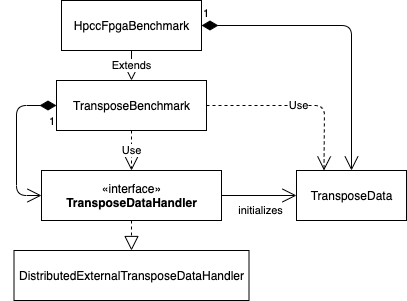

The diagram above was exported from draw.io. Its source (the exported page's mxGraphModel, read from the mxfile embedded in the PNG):
<mxGraphModel dx="946" dy="672" grid="1" gridSize="10" guides="1" tooltips="1" connect="1" arrows="1" fold="1" page="1" pageScale="1" pageWidth="827" pageHeight="1169" math="0" shadow="0">
  <root>
    <mxCell id="0" />
    <mxCell id="1" parent="0" />
    <mxCell id="6" value="TransposeBenchmark" style="html=1;" parent="1" vertex="1">
      <mxGeometry x="240" y="160" width="150" height="50" as="geometry" />
    </mxCell>
    <mxCell id="7" value="«interface»&lt;br&gt;&lt;b&gt;TransposeDataHandler&lt;/b&gt;" style="html=1;" parent="1" vertex="1">
      <mxGeometry x="225" y="250" width="180" height="50" as="geometry" />
    </mxCell>
    <mxCell id="8" value="DistributedExternalTransposeDataHandler" style="html=1;" parent="1" vertex="1">
      <mxGeometry x="197.5" y="330" width="235" height="50" as="geometry" />
    </mxCell>
    <mxCell id="9" value="TransposeData" style="html=1;" parent="1" vertex="1">
      <mxGeometry x="480" y="250" width="110" height="50" as="geometry" />
    </mxCell>
    <mxCell id="17" value="1" style="endArrow=open;html=1;endSize=12;startArrow=diamondThin;startSize=14;startFill=1;edgeStyle=orthogonalEdgeStyle;align=left;verticalAlign=bottom;entryX=0;entryY=0.5;entryDx=0;entryDy=0;exitX=0;exitY=0.5;exitDx=0;exitDy=0;" parent="1" source="6" target="7" edge="1">
      <mxGeometry x="-0.8824" y="25" relative="1" as="geometry">
        <mxPoint x="180" y="185" as="sourcePoint" />
        <mxPoint x="450" y="180" as="targetPoint" />
        <Array as="points">
          <mxPoint x="200" y="185" />
          <mxPoint x="200" y="275" />
        </Array>
        <mxPoint as="offset" />
      </mxGeometry>
    </mxCell>
    <mxCell id="18" value="1" style="endArrow=open;html=1;endSize=12;startArrow=diamondThin;startSize=14;startFill=1;edgeStyle=orthogonalEdgeStyle;align=left;verticalAlign=bottom;entryX=0.5;entryY=0;entryDx=0;entryDy=0;exitX=1;exitY=0.5;exitDx=0;exitDy=0;" parent="1" source="26" target="9" edge="1">
      <mxGeometry x="-1" y="3" relative="1" as="geometry">
        <mxPoint x="290" y="180" as="sourcePoint" />
        <mxPoint x="450" y="180" as="targetPoint" />
      </mxGeometry>
    </mxCell>
    <mxCell id="19" value="" style="endArrow=block;dashed=1;endFill=0;endSize=12;html=1;exitX=0.5;exitY=1;exitDx=0;exitDy=0;entryX=0.5;entryY=0;entryDx=0;entryDy=0;" parent="1" source="7" target="8" edge="1">
      <mxGeometry width="160" relative="1" as="geometry">
        <mxPoint x="300" y="320" as="sourcePoint" />
        <mxPoint x="450" y="180" as="targetPoint" />
      </mxGeometry>
    </mxCell>
    <mxCell id="25" value="initializes" style="endArrow=open;endFill=1;endSize=12;html=1;entryX=0;entryY=0.5;entryDx=0;entryDy=0;exitX=1;exitY=0.5;exitDx=0;exitDy=0;" parent="1" source="7" target="9" edge="1">
      <mxGeometry x="0.04" y="-15" width="160" relative="1" as="geometry">
        <mxPoint x="290" y="180" as="sourcePoint" />
        <mxPoint x="450" y="180" as="targetPoint" />
        <mxPoint as="offset" />
      </mxGeometry>
    </mxCell>
    <mxCell id="26" value="HpccFpgaBenchmark" style="html=1;" parent="1" vertex="1">
      <mxGeometry x="245" y="80" width="140" height="50" as="geometry" />
    </mxCell>
    <mxCell id="27" value="Extends" style="endArrow=block;endSize=16;endFill=0;html=1;exitX=0.5;exitY=1;exitDx=0;exitDy=0;entryX=0.5;entryY=0;entryDx=0;entryDy=0;" parent="1" source="26" target="6" edge="1">
      <mxGeometry width="160" relative="1" as="geometry">
        <mxPoint x="290" y="180" as="sourcePoint" />
        <mxPoint x="450" y="180" as="targetPoint" />
      </mxGeometry>
    </mxCell>
    <mxCell id="28" value="Use" style="endArrow=open;endSize=12;dashed=1;html=1;entryX=0.25;entryY=0;entryDx=0;entryDy=0;exitX=1;exitY=0.5;exitDx=0;exitDy=0;" parent="1" source="6" target="9" edge="1">
      <mxGeometry width="160" relative="1" as="geometry">
        <mxPoint x="290" y="180" as="sourcePoint" />
        <mxPoint x="450" y="180" as="targetPoint" />
        <Array as="points">
          <mxPoint x="508" y="185" />
        </Array>
      </mxGeometry>
    </mxCell>
    <mxCell id="29" value="Use" style="endArrow=open;endSize=12;dashed=1;html=1;entryX=0.5;entryY=0;entryDx=0;entryDy=0;exitX=0.5;exitY=1;exitDx=0;exitDy=0;" parent="1" source="6" target="7" edge="1">
      <mxGeometry width="160" relative="1" as="geometry">
        <mxPoint x="290" y="180" as="sourcePoint" />
        <mxPoint x="450" y="180" as="targetPoint" />
      </mxGeometry>
    </mxCell>
  </root>
</mxGraphModel>